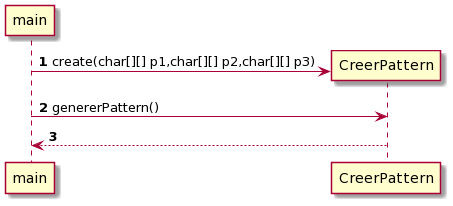

The diagram above was rendered by PlantUML. Its source (embedded in the PNG):
@startuml
autonumber

main -> CreerPattern**: create(char[][] p1,char[][] p2,char[][] p3)

main -> CreerPattern : genererPattern()
main <-- CreerPattern
@enduml